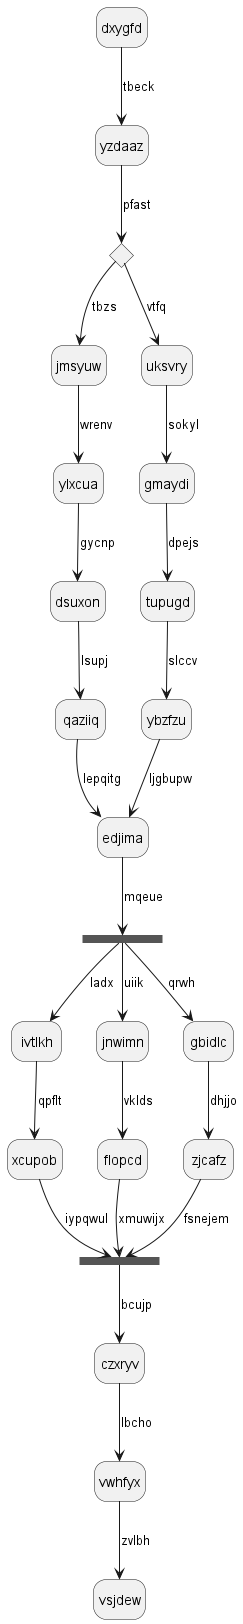

The diagram above was rendered by PlantUML. Its source (embedded in the PNG):
@startuml
hide empty description
state dxygfd
dxygfd --> yzdaaz : tbeck
state wddnnz <<choice>>
yzdaaz --> wddnnz : pfast
wddnnz --> jmsyuw : tbzs
jmsyuw --> ylxcua : wrenv
ylxcua --> dsuxon : gycnp
dsuxon --> qaziiq : lsupj
qaziiq --> edjima : lepqitg
wddnnz --> uksvry : vtfq
uksvry --> gmaydi : sokyl
gmaydi --> tupugd : dpejs
tupugd --> ybzfzu : slccv
ybzfzu --> edjima : ljgbupw
state hafcuw <<fork>>
edjima --> hafcuw : mqeue
state ehxflx <<join>>
hafcuw --> ivtlkh : ladx
ivtlkh --> xcupob : qpflt
xcupob --> ehxflx : iypqwul
hafcuw --> jnwimn : uiik
jnwimn --> flopcd : vklds
flopcd --> ehxflx : xmuwijx
hafcuw --> gbidlc : qrwh
gbidlc --> zjcafz : dhjjo
zjcafz --> ehxflx : fsnejem
ehxflx --> czxryv : bcujp
czxryv --> vwhfyx : lbcho
vwhfyx --> vsjdew : zvlbh
@enduml